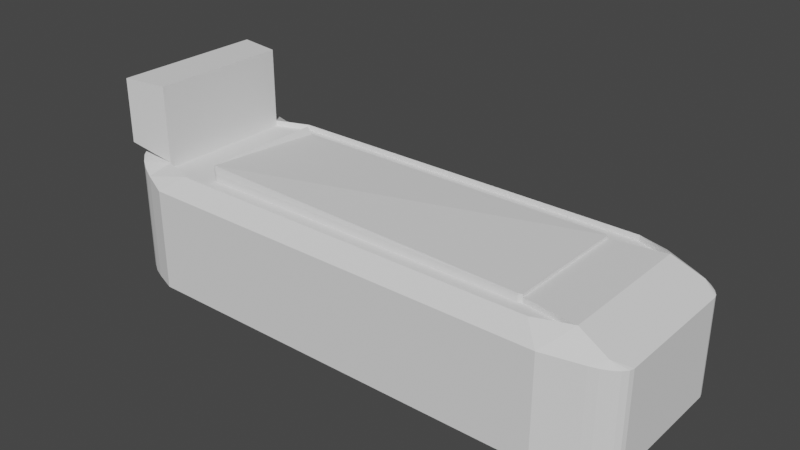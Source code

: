 # Source: colonist_pod_001.blend  (saved by Blender 2.92.15; exported with 4.5.12 LTS)
import bpy
from mathutils import Matrix  # noqa: F401  (used for matrix-valued properties, if any)

bpy.ops.wm.read_factory_settings(use_empty=True)
scene = bpy.context.scene
scene.name = 'Scene'

# ---- collections
col_collection = bpy.data.collections.new('Collection'); scene.collection.children.link(col_collection)

# ---- world
world_world = bpy.data.worlds.new('World'); scene.world = world_world
world_world.use_nodes = True; world_world.node_tree.nodes.clear()
_N = world_world.node_tree.nodes; _L = world_world.node_tree.links
n0 = _N.new('ShaderNodeOutputWorld'); n0.name = 'World Output'; n0.location = (300, 300)
n1 = _N.new('ShaderNodeBackground'); n1.name = 'Background'; n1.location = (10, 300)
n1.inputs[0].default_value = (0.05088, 0.05088, 0.05088, 1.0)
_L.new(n1.outputs[0], n0.inputs[0])
n0.is_active_output = True
world_world.color = (0.05088, 0.05088, 0.05088)
world_world.use_sun_shadow = False
world_world.sun_shadow_jitter_overblur = 0.0

# ---- meshes
me_cube_003 = bpy.data.meshes.new('Cube.003')
me_cube_003.from_pydata([(-0.7736, -1.0, -1.0), (-0.8347, -0.7051, 1.0), (-0.7051, -0.8347, 1.0), (-0.7447, 1.0, -0.9711), (-0.7051, 0.8347, 1.0), (-0.8347, 0.7051, 1.0), (0.7736, -1.0, -1.0), (0.7051, -0.8347, 1.0), (0.8347, -0.7051, 1.0), (0.7447, 1.0, -0.9711), (0.8347, 0.7051, 1.0), (0.7051, 0.8347, 1.0), (-0.7736, -1.0, 0.7547), (-0.7447, 1.0, 0.7259), (0.7447, 1.0, 0.7259), (0.7736, -1.0, 0.7547), (-0.7051, -0.8347, 1.0), (-0.8347, -0.7051, 1.0), (-0.8347, 0.7051, 1.0), (-0.7051, 0.8347, 1.0), (0.7051, 0.8347, 1.0), (0.8347, 0.7051, 1.0), (0.8347, -0.7051, 1.0), (0.7051, -0.8347, 1.0), (-0.6233, -0.6371, 0.9037), (-0.6371, -0.6233, 0.9037), (-0.6371, 0.6233, 0.9037), (-0.6233, 0.6371, 0.9037), (0.6233, 0.6371, 0.9037), (0.6371, 0.6233, 0.9037), (0.6371, -0.6233, 0.9037), (0.6233, -0.6371, 0.9037), (-0.7051, -0.8347, 0.9037), (-0.8347, -0.7051, 0.9037), (-0.8347, 0.7051, 0.9037), (-0.7051, 0.8347, 0.9037), (0.7051, 0.8347, 0.9037), (0.8347, 0.7051, 0.9037), (0.8347, -0.7051, 0.9037), (0.7051, -0.8347, 0.9037), (-0.6233, -0.6371, 1.036), (-0.6371, -0.6233, 1.036), (-0.6371, 0.6233, 1.036), (-0.6233, 0.6371, 1.036), (0.6233, 0.6371, 1.036), (0.6371, 0.6233, 1.164), (0.6371, -0.6233, 1.164), (0.6233, -0.6371, 1.036), (-0.8347, -0.7051, 0.9907), (-0.8347, 0.7051, 0.9907), (-0.6371, -0.6233, 0.9907), (-0.6371, 0.6233, 0.9907), (1.0, -0.7736, 2.304), (1.0, 0.7736, 2.304), (0.8347, -0.7051, 2.304), (0.8347, 0.7051, 2.304), (-0.7736, 1.0, 0.7547), (-0.7736, 1.0, -1.0), (0.7736, 1.0, -1.0), (0.7736, 1.0, 0.7547), (-0.7447, 0.8884, 0.7259), (-0.7447, 0.8884, -0.9711), (0.7447, 0.8884, -0.9711), (0.7447, 0.8884, 0.7259), (-0.9063, -0.8673, -1.0), (-1.0, -0.641, -1.0), (-0.9352, -0.8319, -1.0), (-0.9614, -0.7869, -1.0), (-0.9821, -0.7368, -1.0), (-0.9954, -0.6866, -1.0), (-1.0, 0.641, -1.0), (-0.9063, 0.8673, -1.0), (-0.9954, 0.6866, -1.0), (-0.9821, 0.7368, -1.0), (-0.9614, 0.7869, -1.0), (-0.9352, 0.8319, -1.0), (-1.0, -0.641, 0.6386), (-0.9063, -0.8673, 0.6867), (-0.9457, -0.7511, 0.7574), (-0.9954, -0.6866, 0.641), (-0.9821, -0.7368, 0.6478), (-0.9614, -0.7869, 0.6584), (-0.9352, -0.8319, 0.6718), (-0.9063, 0.8673, 0.6867), (-1.0, 0.641, 0.6386), (-0.9457, 0.7511, 0.7574), (-0.9352, 0.8319, 0.6718), (-0.9614, 0.7869, 0.6584), (-0.9821, 0.7368, 0.6478), (-0.9954, 0.6866, 0.641), (1.0, -0.5758, -1.0), (0.8601, -0.9135, -1.0), (0.9932, -0.6437, -1.0), (0.9733, -0.7187, -1.0), (0.9423, -0.7935, -1.0), (0.9033, -0.8605, -1.0), (0.8601, 0.9135, -1.0), (1.0, 0.5758, -1.0), (0.9033, 0.8605, -1.0), (0.9423, 0.7935, -1.0), (0.9733, 0.7187, -1.0), (0.9932, 0.6437, -1.0), (1.0, 0.5758, 1.0), (0.8601, 0.9135, 0.8485), (0.8348, 0.7051, 1.0), (1.0, 0.7736, 1.198), (0.9932, 0.6437, 0.9926), (0.9733, 0.7187, 0.9711), (0.9423, 0.7935, 0.9375), (0.9033, 0.8605, 0.8953), (0.8601, -0.9135, 0.8485), (1.0, -0.5758, 1.0), (1.0, -0.7736, 1.198), (0.8348, -0.7051, 1.0), (0.9033, -0.8605, 0.8953), (0.9423, -0.7935, 0.9375), (0.9733, -0.7187, 0.9711), (0.9932, -0.6437, 0.9926)], [], [(6, 15, 12, 0), (103, 96, 58, 59), (8, 10, 21, 22), (56, 57, 71, 83), (13, 14, 63, 60), (65, 76, 84, 70), (2, 1, 78, 77, 12), (11, 10, 104, 103, 59), (97, 102, 111, 90), (0, 12, 77, 64), (1, 5, 85, 84, 76, 78), (105, 104, 10, 55, 53), (8, 113, 112, 52, 54), (5, 4, 56, 83, 85), (7, 2, 12, 15), (10, 8, 54, 55), (4, 11, 59, 56), (19, 18, 34, 35), (5, 1, 17, 18), (10, 11, 20, 21), (1, 2, 16, 17), (11, 4, 19, 20), (2, 7, 23, 16), (7, 8, 22, 23), (4, 5, 18, 19), (27, 26, 42, 43), (22, 21, 37, 38), (18, 17, 33, 34), (21, 20, 36, 37), (17, 16, 32, 33), (20, 19, 35, 36), (16, 23, 39, 32), (23, 22, 38, 39), (24, 25, 33, 32), (26, 27, 35, 34), (28, 29, 37, 36), (30, 31, 39, 38), (25, 26, 51, 50), (31, 24, 32, 39), (29, 30, 38, 37), (27, 28, 36, 35), (45, 44, 43, 42, 41, 40, 47, 46), (30, 29, 45, 46), (26, 25, 41, 42), (29, 28, 44, 45), (25, 24, 40, 41), (28, 27, 43, 44), (24, 31, 47, 40), (31, 30, 46, 47), (50, 51, 49, 48), (33, 25, 50, 48), (34, 33, 48, 49), (26, 34, 49, 51), (55, 54, 52, 53), (112, 111, 102, 105, 53, 52), (8, 7, 15, 110, 113), (13, 3, 57, 56), (9, 14, 59, 58), (3, 9, 58, 57), (14, 13, 56, 59), (61, 60, 63, 62), (14, 9, 62, 63), (9, 3, 61, 62), (3, 13, 60, 61), (76, 79, 78), (79, 80, 78), (80, 81, 78), (81, 82, 78), (82, 77, 78), (83, 86, 85), (86, 87, 85), (87, 88, 85), (88, 89, 85), (89, 84, 85), (76, 65, 69, 79), (79, 69, 68, 80), (80, 68, 67, 81), (81, 67, 66, 82), (82, 66, 64, 77), (70, 84, 89, 72), (72, 89, 88, 73), (73, 88, 87, 74), (74, 87, 86, 75), (75, 86, 83, 71), (15, 6, 91, 110), (102, 106, 107, 108, 109, 103, 104, 105), (110, 114, 115, 116, 117, 111, 112, 113), (102, 97, 101, 106), (106, 101, 100, 107), (107, 100, 99, 108), (108, 99, 98, 109), (109, 98, 96, 103), (90, 111, 117, 92), (92, 117, 116, 93), (93, 116, 115, 94), (94, 115, 114, 95), (95, 114, 110, 91), (70, 72, 73, 74, 75, 71, 57, 58, 96, 98, 99, 100, 101, 97, 90, 92, 93, 94, 95, 91, 6, 0, 64, 66, 67, 68, 69, 65)])
_uv = me_cube_003.uv_layers.new(name='UVMap')
_uv.uv.foreach_set('vector', [0.375, 0.7783, 0.625, 0.7783, 0.625, 0.9717, 0.375, 0.9717, 0.625, 0.4933, 0.375, 0.4933, 0.375, 0.4717, 0.625, 0.4717, 0.6457, 0.7131, 0.6457, 0.5369, 0.6457, 0.5369, 0.6457, 0.7131, 0.625, 0.2783, 0.375, 0.2783, 0.375, 0.2451, 0.625, 0.2451, 0.6209, 0.2819, 0.6209, 0.4681, 0.6209, 0.4681, 0.6209, 0.2819, 0.375, 0.04487, 0.625, 0.04487, 0.625, 0.2051, 0.375, 0.2051, 0.8381, 0.7293, 0.8543, 0.7131, 0.8682, 0.7189, 0.8633, 0.7334, 0.8467, 0.75, 0.6619, 0.5207, 0.6457, 0.5369, 0.6457, 0.5369, 0.6425, 0.5108, 0.6533, 0.5, 0.375, 0.553, 0.625, 0.553, 0.625, 0.697, 0.375, 0.697, 0.375, 0.0, 0.625, 0.0, 0.625, 0.01659, 0.375, 0.01659, 0.8543, 0.7131, 0.8543, 0.5369, 0.8682, 0.5311, 0.875, 0.5449, 0.875, 0.7051, 0.8682, 0.7189, 0.625, 0.5283, 0.6457, 0.5369, 0.6457, 0.5369, 0.6457, 0.5369, 0.625, 0.5283, 0.6457, 0.7131, 0.6457, 0.7131, 0.625, 0.7217, 0.625, 0.7217, 0.6457, 0.7131, 0.8543, 0.5369, 0.8381, 0.5207, 0.8467, 0.5, 0.8633, 0.5166, 0.8682, 0.5311, 0.6619, 0.7293, 0.8381, 0.7293, 0.8467, 0.75, 0.6533, 0.75, 0.6457, 0.5369, 0.6457, 0.7131, 0.6457, 0.7131, 0.6457, 0.5369, 0.8381, 0.5207, 0.6619, 0.5207, 0.6533, 0.5, 0.8467, 0.5, 0.8381, 0.5207, 0.8543, 0.5369, 0.8543, 0.5369, 0.8381, 0.5207, 0.8543, 0.5369, 0.8543, 0.7131, 0.8543, 0.7131, 0.8543, 0.5369, 0.6457, 0.5369, 0.6619, 0.5207, 0.6619, 0.5207, 0.6457, 0.5369, 0.8543, 0.7131, 0.8381, 0.7293, 0.8381, 0.7293, 0.8543, 0.7131, 0.6619, 0.5207, 0.8381, 0.5207, 0.8381, 0.5207, 0.6619, 0.5207, 0.8381, 0.7293, 0.6619, 0.7293, 0.6619, 0.7293, 0.8381, 0.7293, 0.6619, 0.7293, 0.6457, 0.7131, 0.6457, 0.7131, 0.6619, 0.7293, 0.8381, 0.5207, 0.8543, 0.5369, 0.8543, 0.5369, 0.8381, 0.5207, 0.8279, 0.5454, 0.8296, 0.5471, 0.8296, 0.5471, 0.8279, 0.5454, 0.6457, 0.7131, 0.6457, 0.5369, 0.6457, 0.5369, 0.6457, 0.7131, 0.8543, 0.5369, 0.8543, 0.7131, 0.8543, 0.7131, 0.8543, 0.5369, 0.6457, 0.5369, 0.6619, 0.5207, 0.6619, 0.5207, 0.6457, 0.5369, 0.8543, 0.7131, 0.8381, 0.7293, 0.8381, 0.7293, 0.8543, 0.7131, 0.6619, 0.5207, 0.8381, 0.5207, 0.8381, 0.5207, 0.6619, 0.5207, 0.8381, 0.7293, 0.6619, 0.7293, 0.6619, 0.7293, 0.8381, 0.7293, 0.6619, 0.7293, 0.6457, 0.7131, 0.6457, 0.7131, 0.6619, 0.7293, 0.8279, 0.7046, 0.8296, 0.7029, 0.8543, 0.7131, 0.8381, 0.7293, 0.8296, 0.5471, 0.8279, 0.5454, 0.8381, 0.5207, 0.8543, 0.5369, 0.6721, 0.5454, 0.6704, 0.5471, 0.6457, 0.5369, 0.6619, 0.5207, 0.6704, 0.7029, 0.6721, 0.7046, 0.6619, 0.7293, 0.6457, 0.7131, 0.8296, 0.7029, 0.8296, 0.5471, 0.8296, 0.5471, 0.8296, 0.7029, 0.6721, 0.7046, 0.8279, 0.7046, 0.8381, 0.7293, 0.6619, 0.7293, 0.6704, 0.5471, 0.6704, 0.7029, 0.6457, 0.7131, 0.6457, 0.5369, 0.8279, 0.5454, 0.6721, 0.5454, 0.6619, 0.5207, 0.8381, 0.5207, 0.6704, 0.5471, 0.6721, 0.5454, 0.8279, 0.5454, 0.8296, 0.5471, 0.8296, 0.7029, 0.8279, 0.7046, 0.6721, 0.7046, 0.6704, 0.7029, 0.6704, 0.7029, 0.6704, 0.5471, 0.6704, 0.5471, 0.6704, 0.7029, 0.8296, 0.5471, 0.8296, 0.7029, 0.8296, 0.7029, 0.8296, 0.5471, 0.6704, 0.5471, 0.6721, 0.5454, 0.6721, 0.5454, 0.6704, 0.5471, 0.8296, 0.7029, 0.8279, 0.7046, 0.8279, 0.7046, 0.8296, 0.7029, 0.6721, 0.5454, 0.8279, 0.5454, 0.8279, 0.5454, 0.6721, 0.5454, 0.8279, 0.7046, 0.6721, 0.7046, 0.6721, 0.7046, 0.8279, 0.7046, 0.6721, 0.7046, 0.6704, 0.7029, 0.6704, 0.7029, 0.6721, 0.7046, 0.8296, 0.7029, 0.8296, 0.5471, 0.8543, 0.5369, 0.8543, 0.7131, 0.8543, 0.7131, 0.8296, 0.7029, 0.8296, 0.7029, 0.8543, 0.7131, 0.8543, 0.5369, 0.8543, 0.7131, 0.8543, 0.7131, 0.8543, 0.5369, 0.8296, 0.5471, 0.8543, 0.5369, 0.8543, 0.5369, 0.8296, 0.5471, 0.6457, 0.5369, 0.6457, 0.7131, 0.625, 0.7217, 0.625, 0.5283, 0.625, 0.7217, 0.625, 0.697, 0.625, 0.553, 0.625, 0.5283, 0.625, 0.5283, 0.625, 0.7217, 0.6457, 0.7131, 0.6619, 0.7293, 0.6533, 0.75, 0.6425, 0.7392, 0.6457, 0.7131, 0.6209, 0.2819, 0.3791, 0.2819, 0.375, 0.2783, 0.625, 0.2783, 0.3791, 0.4681, 0.6209, 0.4681, 0.625, 0.4717, 0.375, 0.4717, 0.3791, 0.2819, 0.3791, 0.4681, 0.375, 0.4717, 0.375, 0.2783, 0.6209, 0.4681, 0.6209, 0.2819, 0.625, 0.2783, 0.625, 0.4717, 0.3791, 0.2819, 0.6209, 0.2819, 0.6209, 0.4681, 0.3791, 0.4681, 0.6209, 0.4681, 0.3791, 0.4681, 0.3791, 0.4681, 0.6209, 0.4681, 0.3791, 0.4681, 0.3791, 0.2819, 0.3791, 0.2819, 0.3791, 0.4681, 0.3791, 0.2819, 0.6209, 0.2819, 0.6209, 0.2819, 0.3791, 0.2819, 0.875, 0.7051, 0.8748, 0.7108, 0.8682, 0.7189, 0.8748, 0.7108, 0.875, 0.7171, 0.8682, 0.7189, 0.875, 0.7171, 0.8734, 0.721, 0.8682, 0.7189, 0.8734, 0.721, 0.8726, 0.7207, 0.8682, 0.7189, 0.8726, 0.7207, 0.8716, 0.7203, 0.8682, 0.7189, 0.8707, 0.5166, 0.872, 0.521, 0.8682, 0.5311, 0.872, 0.521, 0.8734, 0.529, 0.8682, 0.5311, 0.8734, 0.529, 0.875, 0.5329, 0.8682, 0.5311, 0.875, 0.5329, 0.875, 0.5392, 0.8682, 0.5311, 0.875, 0.5392, 0.875, 0.5449, 0.8682, 0.5311, 0.625, 0.04487, 0.375, 0.04487, 0.2919, 0.2631, 0.6254, 0.03918, 0.6254, 0.03918, 0.2919, 0.2631, 0.2924, 0.261, 0.6264, 0.0329, 0.6264, 0.0329, 0.2924, 0.261, 0.2933, 0.2578, 0.6259, 0.02506, 0.6259, 0.02506, 0.2933, 0.2578, 0.2944, 0.2567, 0.6252, 0.02061, 0.6252, 0.02061, 0.2944, 0.2567, 0.375, 0.01659, 0.625, 0.01659, 0.375, 0.2051, 0.625, 0.2051, 0.6254, 0.2108, 0.2919, 0.3203, 0.2919, 0.3203, 0.6254, 0.2108, 0.6264, 0.2171, 0.2924, 0.3224, 0.2924, 0.3224, 0.6264, 0.2171, 0.6259, 0.2282, 0.2933, 0.3277, 0.2933, 0.3277, 0.6259, 0.2282, 0.6252, 0.2371, 0.2944, 0.3317, 0.2944, 0.3317, 0.6252, 0.2371, 0.625, 0.2451, 0.375, 0.2451, 0.625, 0.7783, 0.375, 0.7783, 0.375, 0.7567, 0.625, 0.7567, 0.625, 0.553, 0.6241, 0.5445, 0.625, 0.5352, 0.6172, 0.5283, 0.6119, 0.5283, 0.6061, 0.5283, 0.625, 0.5369, 0.625, 0.5283, 0.6061, 0.7392, 0.6119, 0.7326, 0.6172, 0.7217, 0.625, 0.7148, 0.625, 0.7055, 0.625, 0.697, 0.625, 0.7217, 0.625, 0.7131, 0.625, 0.553, 0.375, 0.553, 0.3747, 0.5445, 0.6241, 0.5445, 0.6241, 0.5445, 0.3747, 0.5445, 0.3739, 0.5351, 0.6214, 0.5352, 0.6214, 0.5352, 0.3739, 0.5351, 0.3727, 0.5209, 0.6224, 0.5186, 0.6224, 0.5186, 0.3727, 0.5209, 0.371, 0.5093, 0.6243, 0.5054, 0.6243, 0.5054, 0.371, 0.5093, 0.375, 0.4933, 0.625, 0.4933, 0.375, 0.697, 0.625, 0.697, 0.6241, 0.7055, 0.3747, 0.7054, 0.3747, 0.7054, 0.6241, 0.7055, 0.6214, 0.7148, 0.3739, 0.7147, 0.3739, 0.7147, 0.6214, 0.7148, 0.6224, 0.7314, 0.3727, 0.7289, 0.3727, 0.7289, 0.6224, 0.7314, 0.6243, 0.7446, 0.371, 0.7406, 0.371, 0.7406, 0.6243, 0.7446, 0.625, 0.7567, 0.375, 0.7567, 0.125, 0.5449, 0.2919, 0.3203, 0.2924, 0.3224, 0.2933, 0.3277, 0.2944, 0.3317, 0.1367, 0.5166, 0.1533, 0.5, 0.3467, 0.5, 0.3575, 0.5108, 0.371, 0.5093, 0.3727, 0.5209, 0.3739, 0.5351, 0.3747, 0.5445, 0.375, 0.553, 0.375, 0.697, 0.3747, 0.7054, 0.3739, 0.7147, 0.3727, 0.7289, 0.371, 0.7406, 0.3575, 0.7392, 0.3467, 0.75, 0.1533, 0.75, 0.1367, 0.7334, 0.2944, 0.2567, 0.2933, 0.2578, 0.2924, 0.261, 0.2919, 0.2631, 0.125, 0.7051])
me_cube_003.use_remesh_fix_poles = True
me_cube_003.use_remesh_preserve_attributes = False
me_cube_003.use_mirror_vertex_groups = False
me_cube_003.update()

# ---- objects
ob_pod = bpy.data.objects.new('pod', me_cube_003)

# ---- transforms, parenting, visibility, modifiers, constraints
ob_pod.location = (0.0, 0.0, 2.3)
ob_pod.scale = (-10.93, 4.032, 2.366)
ob_pod.lineart.crease_threshold = 0.0

# ---- collection membership
col_collection.objects.link(ob_pod)

# ---- scene / render settings (as saved in the file)
scene.frame_start = 1; scene.frame_end = 250; scene.frame_set(1)
scene.render.engine = 'BLENDER_EEVEE_NEXT'
scene.cycles.use_denoising = False
scene.cycles.samples = 128
scene.cycles.sampling_pattern = 'TABULATED_SOBOL'
scene.cycles.use_adaptive_sampling = False
scene.cycles.use_light_tree = False
scene.view_settings.view_transform = 'Filmic'
bpy.context.view_layer.update()

# ---- added for rendering (the .blend has no active camera and no usable light): camera, sun
cam_auto = bpy.data.cameras.new('AutoCamera')
cam_auto.lens = 50.0
cam_auto.sensor_width = 36.0
cam_auto.clip_end = 1000.0
ob_auto_camera = bpy.data.objects.new('AutoCamera', cam_auto)
scene.collection.objects.link(ob_auto_camera)
ob_auto_camera.location = (22.7312, -27.2775, 22.0273)
ob_auto_camera.rotation_euler = (1.09748, -7.21219e-08, 0.694738)
scene.camera = ob_auto_camera
light_auto_sun = bpy.data.lights.new('AutoSun', 'SUN')
light_auto_sun.energy = 3.0
light_auto_sun.angle = 0.0523599
ob_auto_sun = bpy.data.objects.new('AutoSun', light_auto_sun)
scene.collection.objects.link(ob_auto_sun)
ob_auto_sun.rotation_euler = (0.872665, 0.174533, 0.523599)
bpy.context.view_layer.update()
